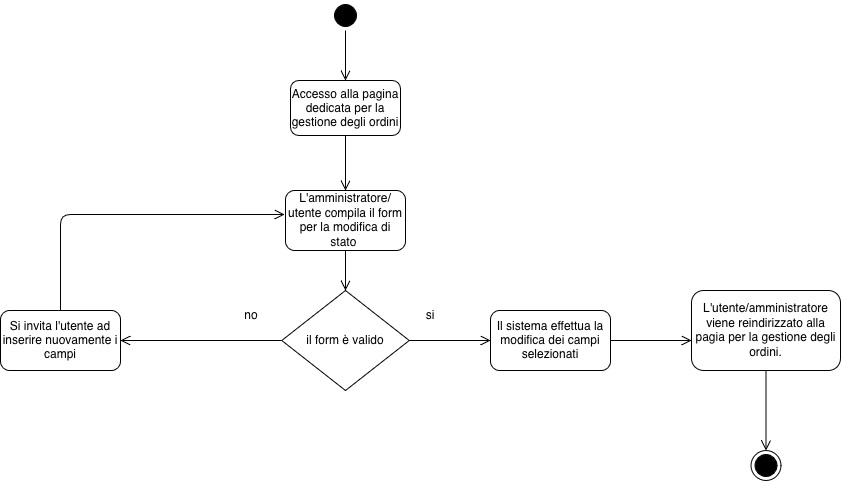

The diagram above was exported from draw.io. Its source (the exported page's mxGraphModel, read from the mxfile embedded in the PNG):
<mxGraphModel dx="1698" dy="953" grid="1" gridSize="10" guides="1" tooltips="1" connect="1" arrows="1" fold="1" page="1" pageScale="1" pageWidth="1100" pageHeight="850" background="none" math="0" shadow="0">
  <root>
    <mxCell id="0" />
    <mxCell id="1" parent="0" />
    <mxCell id="382b91b5511bd0f7-1" parent="1" style="ellipse;html=1;shape=startState;fillColor=#000000;strokeColor=#000000;rounded=1;shadow=0;comic=0;labelBackgroundColor=none;fontFamily=Verdana;fontSize=12;fontColor=#000000;align=center;direction=south;" value="" vertex="1">
      <mxGeometry height="30" width="30" x="450" y="50" as="geometry" />
    </mxCell>
    <mxCell id="2a3bc250acf0617d-9" edge="1" parent="1" source="382b91b5511bd0f7-1" style="edgeStyle=orthogonalEdgeStyle;html=1;labelBackgroundColor=none;endArrow=open;endSize=8;strokeColor=#000000;fontFamily=Verdana;fontSize=12;align=left;entryX=0.5;entryY=0;entryDx=0;entryDy=0;" target="AJrq7kJmfDv0oEzIXpbV-3">
      <mxGeometry relative="1" as="geometry">
        <mxPoint x="330" y="140" as="targetPoint" />
      </mxGeometry>
    </mxCell>
    <mxCell id="AJrq7kJmfDv0oEzIXpbV-2" parent="1" style="rounded=1;whiteSpace=wrap;html=1;" value="L'amministratore/utente compila il form per la modifica di stato&amp;nbsp;" vertex="1">
      <mxGeometry height="60" width="120" x="405" y="240" as="geometry" />
    </mxCell>
    <mxCell id="AJrq7kJmfDv0oEzIXpbV-3" parent="1" style="rounded=1;whiteSpace=wrap;html=1;" value="Accesso alla pagina dedicata per la gestione degli ordini" vertex="1">
      <mxGeometry height="55" width="110" x="410" y="130" as="geometry" />
    </mxCell>
    <mxCell id="AJrq7kJmfDv0oEzIXpbV-4" edge="1" parent="1" source="AJrq7kJmfDv0oEzIXpbV-3" style="edgeStyle=orthogonalEdgeStyle;html=1;labelBackgroundColor=none;endArrow=open;endSize=8;strokeColor=#000000;fontFamily=Verdana;fontSize=12;align=left;exitX=0.5;exitY=1;exitDx=0;exitDy=0;">
      <mxGeometry relative="1" as="geometry">
        <mxPoint x="550" y="90" as="sourcePoint" />
        <mxPoint x="465" y="240" as="targetPoint" />
      </mxGeometry>
    </mxCell>
    <mxCell id="AJrq7kJmfDv0oEzIXpbV-6" parent="1" style="rhombus;whiteSpace=wrap;html=1;" value="il form è valido" vertex="1">
      <mxGeometry height="100" width="127.5" x="401.25" y="340" as="geometry" />
    </mxCell>
    <mxCell id="AJrq7kJmfDv0oEzIXpbV-7" parent="1" style="text;html=1;whiteSpace=wrap;strokeColor=none;fillColor=none;align=center;verticalAlign=middle;rounded=0;" value="si" vertex="1">
      <mxGeometry height="30" width="60" x="520" y="350" as="geometry" />
    </mxCell>
    <mxCell id="AJrq7kJmfDv0oEzIXpbV-22" edge="1" parent="1" source="AJrq7kJmfDv0oEzIXpbV-2" style="edgeStyle=orthogonalEdgeStyle;html=1;labelBackgroundColor=none;endArrow=open;endSize=8;strokeColor=#000000;fontFamily=Verdana;fontSize=12;align=left;exitX=0.5;exitY=1;exitDx=0;exitDy=0;entryX=0.5;entryY=0;entryDx=0;entryDy=0;" target="AJrq7kJmfDv0oEzIXpbV-6">
      <mxGeometry relative="1" as="geometry">
        <mxPoint x="480" y="210" as="sourcePoint" />
        <mxPoint x="480" y="265" as="targetPoint" />
      </mxGeometry>
    </mxCell>
    <mxCell id="AJrq7kJmfDv0oEzIXpbV-23" edge="1" parent="1" source="AJrq7kJmfDv0oEzIXpbV-6" style="edgeStyle=orthogonalEdgeStyle;html=1;labelBackgroundColor=none;endArrow=open;endSize=8;strokeColor=#000000;fontFamily=Verdana;fontSize=12;align=left;exitX=1;exitY=0.5;exitDx=0;exitDy=0;entryX=0;entryY=0.5;entryDx=0;entryDy=0;">
      <mxGeometry relative="1" as="geometry">
        <mxPoint x="600" y="320" as="sourcePoint" />
        <mxPoint x="610" y="390" as="targetPoint" />
      </mxGeometry>
    </mxCell>
    <mxCell id="AJrq7kJmfDv0oEzIXpbV-34" parent="1" style="ellipse;html=1;shape=endState;fillColor=#000000;strokeColor=#000000;rounded=1;shadow=0;comic=0;labelBackgroundColor=none;fontFamily=Verdana;fontSize=12;fontColor=#000000;align=center;" value="" vertex="1">
      <mxGeometry height="30" width="30" x="870.5" y="500" as="geometry" />
    </mxCell>
    <mxCell id="AJrq7kJmfDv0oEzIXpbV-39" parent="1" style="text;html=1;whiteSpace=wrap;strokeColor=none;fillColor=none;align=center;verticalAlign=middle;rounded=0;" value="no" vertex="1">
      <mxGeometry height="30" width="60" x="341.25" y="350" as="geometry" />
    </mxCell>
    <mxCell id="AJrq7kJmfDv0oEzIXpbV-40" edge="1" parent="1" source="AJrq7kJmfDv0oEzIXpbV-6" style="edgeStyle=orthogonalEdgeStyle;html=1;labelBackgroundColor=none;endArrow=open;endSize=8;strokeColor=#000000;fontFamily=Verdana;fontSize=12;align=left;exitX=0;exitY=0.5;exitDx=0;exitDy=0;entryX=1;entryY=0.5;entryDx=0;entryDy=0;" target="AJrq7kJmfDv0oEzIXpbV-42">
      <mxGeometry relative="1" as="geometry">
        <mxPoint x="590" y="380" as="sourcePoint" />
        <mxPoint x="300" y="390" as="targetPoint" />
      </mxGeometry>
    </mxCell>
    <mxCell id="AJrq7kJmfDv0oEzIXpbV-42" parent="1" style="rounded=1;whiteSpace=wrap;html=1;" value="Si invita l'utente ad inserire nuovamente i campi" vertex="1">
      <mxGeometry height="60" width="120" x="120" y="360" as="geometry" />
    </mxCell>
    <mxCell id="AJrq7kJmfDv0oEzIXpbV-46" parent="1" style="rounded=1;whiteSpace=wrap;html=1;" value="Il sistema effettua la modifica dei campi selezionati" vertex="1">
      <mxGeometry height="60" width="120" x="610" y="360" as="geometry" />
    </mxCell>
    <mxCell id="TSsODGT1NqMCOYpWqnXt-4" edge="1" parent="1" source="AJrq7kJmfDv0oEzIXpbV-42" style="edgeStyle=orthogonalEdgeStyle;html=1;labelBackgroundColor=none;endArrow=open;endSize=8;strokeColor=#000000;fontFamily=Verdana;fontSize=12;align=left;exitX=0.5;exitY=0;exitDx=0;exitDy=0;entryX=-0.008;entryY=0.4;entryDx=0;entryDy=0;entryPerimeter=0;" target="AJrq7kJmfDv0oEzIXpbV-2">
      <mxGeometry relative="1" as="geometry">
        <mxPoint x="441" y="390" as="sourcePoint" />
        <mxPoint x="280" y="390" as="targetPoint" />
      </mxGeometry>
    </mxCell>
    <mxCell id="TSsODGT1NqMCOYpWqnXt-7" edge="1" parent="1" style="edgeStyle=orthogonalEdgeStyle;html=1;labelBackgroundColor=none;endArrow=open;endSize=8;strokeColor=#000000;fontFamily=Verdana;fontSize=12;align=left;exitX=1;exitY=0.5;exitDx=0;exitDy=0;entryX=0;entryY=0.5;entryDx=0;entryDy=0;">
      <mxGeometry relative="1" as="geometry">
        <mxPoint x="730" y="390" as="sourcePoint" />
        <mxPoint x="811" y="390" as="targetPoint" />
      </mxGeometry>
    </mxCell>
    <mxCell id="TSsODGT1NqMCOYpWqnXt-8" parent="1" style="rounded=1;whiteSpace=wrap;html=1;" value="L'utente/amministratore viene reindirizzato alla pagia per la gestione degli ordini." vertex="1">
      <mxGeometry height="80" width="149" x="811" y="340" as="geometry" />
    </mxCell>
    <mxCell id="TSsODGT1NqMCOYpWqnXt-10" edge="1" parent="1" source="TSsODGT1NqMCOYpWqnXt-8" style="edgeStyle=orthogonalEdgeStyle;html=1;labelBackgroundColor=none;endArrow=open;endSize=8;strokeColor=#000000;fontFamily=Verdana;fontSize=12;align=left;exitX=0.5;exitY=1;exitDx=0;exitDy=0;entryX=0.5;entryY=0;entryDx=0;entryDy=0;" target="AJrq7kJmfDv0oEzIXpbV-34">
      <mxGeometry relative="1" as="geometry">
        <mxPoint x="760" y="390" as="sourcePoint" />
        <mxPoint x="841" y="390" as="targetPoint" />
      </mxGeometry>
    </mxCell>
  </root>
</mxGraphModel>